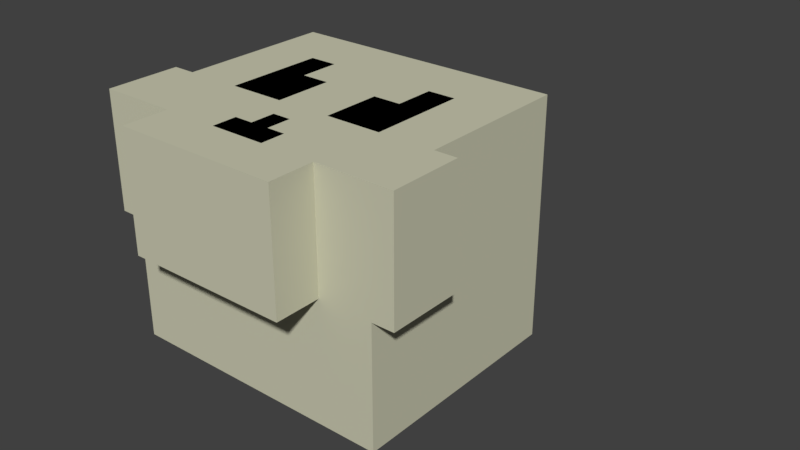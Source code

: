 # Source: phantom-enemy-neutral.blend  (saved by Blender 2.78.0; exported with 4.5.12 LTS)
import bpy
from mathutils import Matrix  # noqa: F401  (used for matrix-valued properties, if any)

bpy.ops.wm.read_factory_settings(use_empty=True)
scene = bpy.context.scene
scene.name = 'Scene'

# ---- collections
col_collection_1 = bpy.data.collections.new('Collection 1'); scene.collection.children.link(col_collection_1)

# ---- materials (node trees are filled in below, after node groups)
mat_skull = bpy.data.materials.new('skull')
mat_skull.alpha_threshold = 0.0
mat_skull.use_transparent_shadow = False
mat_skull.diffuse_color = (0.6038, 0.5981, 0.4471, 1.0)
mat_skull.roughness = 0.5
mat_eyes = bpy.data.materials.new('Eyes')
mat_eyes.alpha_threshold = 0.0
mat_eyes.use_transparent_shadow = False
mat_eyes.diffuse_color = (0.0, 0.0, 0.0, 1.0)
mat_eyes.roughness = 0.5

# ---- material node trees

# ---- world
world_world = bpy.data.worlds.new('World'); scene.world = world_world
world_world.color = (0.05088, 0.05088, 0.05088)
world_world.use_sun_shadow = False
world_world.sun_shadow_jitter_overblur = 0.0
world_world.cycles.sampling_method = 'MANUAL'

# ---- meshes
me_cube_004 = bpy.data.meshes.new('Cube.004')
me_cube_004.from_pydata([(0.2565, -0.2588, -0.1465), (0.2565, -0.2588, 0.07709), (0.2788, -0.1398, -0.1241), (0.2788, -0.1398, 0.05474), (0.48, -0.2588, -0.1465), (0.48, -0.2588, 0.07709), (0.4577, -0.1398, -0.1241), (0.4577, -0.1398, 0.05474), (0.2565, -0.2588, -0.05331), (0.2565, -0.2588, -0.01605), (0.48, -0.2588, -0.01605), (0.48, -0.2588, -0.05331), (0.3496, -0.2588, -0.1465), (0.3869, -0.2588, -0.1465), (0.3869, -0.2588, 0.07709), (0.3496, -0.2588, 0.07709), (0.3869, -0.2588, -0.05331), (0.3496, -0.2588, -0.05331), (0.3869, -0.2588, -0.01605), (0.3496, -0.2588, -0.01605), (0.2773, -0.4265, 0.004773), (0.2773, -0.4265, 0.05627), (0.3288, -0.4265, 0.05627), (0.2773, -0.4265, -0.1256), (0.2773, -0.4265, -0.07414), (0.4592, -0.4265, 0.05627), (0.4592, -0.4265, 0.004773), (0.3288, -0.4265, -0.1256), (0.4077, -0.4265, 0.05627), (0.3288, -0.4265, -0.07414), (0.3288, -0.4265, 0.004773), (0.4077, -0.4265, 0.004773), (0.3079, -0.1167, -0.09506), (0.3079, -0.1167, 0.0257), (0.4286, -0.1167, -0.09506), (0.4286, -0.1167, 0.0257), (0.32, -0.02066, -0.08299), (0.32, -0.02066, 0.01362), (0.4166, -0.02066, -0.08299), (0.4166, -0.02066, 0.01362), (0.3381, -0.006025, -0.06487), (0.3381, -0.006025, -0.00449), (0.3985, -0.006025, -0.06487), (0.3985, -0.006025, -0.00449), (0.3501, 0.08997, -0.0528), (0.3501, 0.08997, -0.01657), (0.3864, 0.08997, -0.0528), (0.3864, 0.08997, -0.01657)], [], [(0, 8, 9, 1, 3, 2), (7, 6, 34, 35), (6, 7, 5, 10, 11, 4), (10, 5, 25, 26), (2, 6, 4, 13, 12, 0), (7, 3, 1, 15, 14, 5), (19, 15, 22, 30), (17, 19, 9, 8), (4, 11, 16, 13), (13, 16, 17, 12), (11, 10, 18, 16), (16, 18, 19, 17), (18, 10, 26, 31), (18, 14, 15, 19), (30, 22, 21, 20), (27, 29, 24, 23), (26, 25, 28, 31), (15, 1, 21, 22), (1, 9, 20, 21), (5, 14, 28, 25), (8, 0, 23, 24), (0, 12, 27, 23), (9, 19, 30, 20), (14, 18, 31, 28), (17, 8, 24, 29), (12, 17, 29, 27), (35, 34, 38, 39), (6, 2, 32, 34), (3, 7, 35, 33), (2, 3, 33, 32), (37, 39, 43, 41), (34, 32, 36, 38), (33, 35, 39, 37), (32, 33, 37, 36), (40, 41, 45, 44), (36, 37, 41, 40), (39, 38, 42, 43), (38, 36, 40, 42), (44, 45, 47, 46), (43, 42, 46, 47), (42, 40, 44, 46), (41, 43, 47, 45)])
me_cube_004.materials.append(mat_skull)
me_cube_004.use_remesh_preserve_volume = False
me_cube_004.use_remesh_preserve_attributes = False
me_cube_004.use_mirror_vertex_groups = False
me_cube_004.update()
me_cube_012 = bpy.data.meshes.new('Cube.012')
me_cube_012.from_pydata([(-0.2565, -0.2588, -0.1465), (-0.2565, -0.2588, 0.07709), (-0.2788, -0.1398, -0.1241), (-0.2788, -0.1398, 0.05474), (-0.48, -0.2588, -0.1465), (-0.48, -0.2588, 0.07709), (-0.4577, -0.1398, -0.1241), (-0.4577, -0.1398, 0.05474), (-0.2565, -0.2588, -0.05331), (-0.2565, -0.2588, -0.01605), (-0.48, -0.2588, -0.01605), (-0.48, -0.2588, -0.05331), (-0.3496, -0.2588, -0.1465), (-0.3869, -0.2588, -0.1465), (-0.3869, -0.2588, 0.07709), (-0.3496, -0.2588, 0.07709), (-0.3869, -0.2588, -0.05331), (-0.3496, -0.2588, -0.05331), (-0.3869, -0.2588, -0.01605), (-0.3496, -0.2588, -0.01605), (-0.2773, -0.4265, 0.004773), (-0.2773, -0.4265, 0.05627), (-0.3288, -0.4265, 0.05627), (-0.2773, -0.4265, -0.1256), (-0.2773, -0.4265, -0.07414), (-0.4592, -0.4265, 0.05627), (-0.4592, -0.4265, 0.004773), (-0.3288, -0.4265, -0.1256), (-0.4077, -0.4265, 0.05627), (-0.3288, -0.4265, -0.07414), (-0.3288, -0.4265, 0.004773), (-0.4077, -0.4265, 0.004773), (-0.3079, -0.1167, -0.09506), (-0.3079, -0.1167, 0.0257), (-0.4286, -0.1167, -0.09506), (-0.4286, -0.1167, 0.0257), (-0.32, -0.02066, -0.08299), (-0.32, -0.02066, 0.01362), (-0.4166, -0.02066, -0.08299), (-0.4166, -0.02066, 0.01362), (-0.3381, -0.006025, -0.06487), (-0.3381, -0.006025, -0.00449), (-0.3985, -0.006025, -0.06487), (-0.3985, -0.006025, -0.00449), (-0.3501, 0.08997, -0.0528), (-0.3501, 0.08997, -0.01657), (-0.3864, 0.08997, -0.0528), (-0.3864, 0.08997, -0.01657)], [], [(0, 2, 3, 1, 9, 8), (7, 35, 34, 6), (6, 4, 11, 10, 5, 7), (10, 26, 25, 5), (2, 0, 12, 13, 4, 6), (7, 5, 14, 15, 1, 3), (19, 30, 22, 15), (17, 8, 9, 19), (4, 13, 16, 11), (13, 12, 17, 16), (11, 16, 18, 10), (16, 17, 19, 18), (18, 31, 26, 10), (18, 19, 15, 14), (30, 20, 21, 22), (27, 23, 24, 29), (26, 31, 28, 25), (15, 22, 21, 1), (1, 21, 20, 9), (5, 25, 28, 14), (8, 24, 23, 0), (0, 23, 27, 12), (9, 20, 30, 19), (14, 28, 31, 18), (17, 29, 24, 8), (12, 27, 29, 17), (35, 39, 38, 34), (6, 34, 32, 2), (3, 33, 35, 7), (2, 32, 33, 3), (37, 41, 43, 39), (34, 38, 36, 32), (33, 37, 39, 35), (32, 36, 37, 33), (40, 44, 45, 41), (36, 40, 41, 37), (39, 43, 42, 38), (38, 42, 40, 36), (44, 46, 47, 45), (43, 47, 46, 42), (42, 46, 44, 40), (41, 45, 47, 43)])
me_cube_012.materials.append(mat_skull)
me_cube_012.use_remesh_preserve_volume = False
me_cube_012.use_remesh_preserve_attributes = False
me_cube_012.use_mirror_vertex_groups = False
me_cube_012.update()
me_cube = bpy.data.meshes.new('Cube')
me_cube.from_pydata([(-0.2, -0.1, -0.06), (-0.2, -0.1, 0.06), (-0.2, 0.0002862, -0.06), (-0.2, 0.0002862, 0.06), (0.2, -0.1, -0.06), (0.2, -0.1, 0.06), (0.2, 0.0002862, -0.06), (0.2, 0.0002862, 0.06), (0.1292, 0.0002862, -0.06), (-0.1292, 0.0002862, -0.06), (-0.1292, 0.0002862, 0.06), (0.1292, 0.0002862, 0.06), (-0.1292, -0.1, -0.06), (0.1292, -0.1, -0.06), (0.1292, -0.1, 0.06), (-0.1292, -0.1, 0.06), (-0.2, 0.2, 0.06), (-0.2, 0.2, -0.06), (-0.1292, 0.2, -0.06), (0.1292, 0.2, 0.06), (0.2, 0.2, 0.06), (0.2, 0.2, -0.06), (0.1292, 0.2, -0.06), (-0.1292, 0.2, 0.06), (0.1292, 0.109, -0.06), (0.2, 0.109, -0.06), (0.2, 0.109, 0.06), (0.1292, 0.109, 0.06), (-0.1292, 0.109, -0.06), (-0.1292, 0.109, 0.06), (-0.2, 0.109, -0.06), (-0.2, 0.109, 0.06), (0.1292, 0.2, 0.224), (0.2, 0.2, 0.224), (-0.2, 0.2, 0.224), (-0.1292, 0.2, 0.224), (0.1292, 0.109, 0.224), (0.2, 0.109, 0.224), (-0.1292, 0.109, 0.224), (-0.2, 0.109, 0.224)], [], [(0, 1, 3, 2), (26, 25, 21, 20), (6, 7, 5, 4), (12, 15, 1, 0), (8, 6, 4, 13), (10, 3, 1, 15), (7, 11, 14, 5), (11, 10, 15, 14), (2, 9, 12, 0), (9, 8, 13, 12), (4, 5, 14, 13), (13, 14, 15, 12), (25, 24, 22, 21), (9, 10, 11, 8), (22, 19, 20, 21), (17, 16, 23, 18), (29, 28, 18, 23), (28, 30, 17, 18), (24, 27, 19, 22), (27, 26, 37, 36), (20, 19, 32, 33), (30, 31, 16, 17), (11, 7, 26, 27), (8, 11, 27, 24), (6, 8, 24, 25), (7, 6, 25, 26), (2, 3, 31, 30), (3, 10, 29, 31), (9, 2, 30, 28), (10, 9, 28, 29), (36, 37, 33, 32), (39, 38, 35, 34), (31, 29, 38, 39), (26, 20, 33, 37), (16, 31, 39, 34), (23, 16, 34, 35), (29, 23, 35, 38), (19, 27, 36, 32)])
me_cube.materials.append(mat_skull)
me_cube.use_remesh_preserve_volume = False
me_cube.use_remesh_preserve_attributes = False
me_cube.use_mirror_vertex_groups = False
me_cube.update()
me_cube_002 = bpy.data.meshes.new('Cube.002')
me_cube_002.from_pydata([(-0.3, -0.27, -0.2), (-0.3, -0.27, 0.3), (-0.3, -0.01432, -0.2), (-0.3, -0.01432, 0.3), (0.3, -0.27, -0.2), (0.3, -0.27, 0.3), (0.3, -0.01432, -0.2), (0.3, -0.01432, 0.3), (0.18, -0.01432, -0.2), (0.06, -0.01432, -0.2), (-0.06, -0.01432, -0.2), (-0.18, -0.01432, -0.2), (-0.18, -0.01432, 0.3), (-0.06, -0.01432, 0.3), (0.06, -0.01432, 0.3), (0.18, -0.01432, 0.3), (-0.18, -0.27, -0.2), (-0.06, -0.27, -0.2), (0.06, -0.27, -0.2), (0.18, -0.27, -0.2), (0.18, -0.27, 0.3), (0.06, -0.27, 0.3), (-0.06, -0.27, 0.3), (-0.18, -0.27, 0.3), (-0.3, -0.27, -0.03889), (-0.3, -0.27, 0.08778), (-0.3, -0.01432, 0.08778), (-0.3, -0.01432, -0.03889), (0.3, -0.01432, 0.08778), (0.3, -0.01432, -0.03889), (0.3, -0.27, 0.08778), (0.3, -0.27, -0.03889), (0.18, -0.27, 0.08778), (0.18, -0.27, -0.03889), (0.06, -0.27, 0.08778), (0.06, -0.27, -0.03889), (-0.06, -0.27, 0.08778), (-0.06, -0.27, -0.03889), (-0.18, -0.27, 0.08778), (-0.18, -0.27, -0.03889), (0.18, -0.27, -0.3), (0.06, -0.27, -0.3), (-0.06, -0.27, -0.3), (-0.18, -0.27, -0.3), (-0.18, -0.01432, -0.3), (-0.06, -0.01432, -0.3), (0.06, -0.01432, -0.3), (0.18, -0.01432, -0.3), (-0.3, 0.2547, -0.03889), (-0.3, 0.2547, -0.2), (-0.18, 0.2547, -0.2), (0.18, 0.2547, 0.3), (0.3, 0.2547, 0.3), (0.3, 0.2547, -0.03889), (0.3, 0.2547, -0.2), (0.18, 0.2547, -0.2), (0.06, 0.2547, -0.2), (-0.06, 0.2547, -0.2), (-0.3, 0.2547, 0.3), (-0.18, 0.2547, 0.3), (-0.06, 0.2547, 0.3), (0.06, 0.2547, 0.3), (-0.18, 0.2547, -0.03889), (-0.06, 0.2547, -0.03889), (0.06, 0.2547, -0.03889), (0.18, 0.2547, -0.03889), (-0.3, 0.2547, 0.08778), (0.3, 0.2547, 0.08778), (-0.18, 0.2547, 0.08778), (-0.06, 0.2547, 0.08778), (0.06, 0.2547, 0.08778), (0.18, 0.2547, 0.08778), (-0.349, -0.01432, -0.2), (-0.349, -0.27, -0.2), (-0.349, -0.01432, -0.03889), (0.349, -0.01432, -0.03889), (0.349, -0.01432, -0.2), (0.349, -0.27, -0.2), (0.349, -0.27, -0.03889), (-0.349, -0.27, -0.03889), (0.12, -0.27, 0.08778), (-0.12, -0.27, 0.08778), (-0.18, -0.27, 0.1739), (-0.06, -0.27, 0.1739), (0.06, -0.27, 0.1739), (0.18, -0.27, 0.1739), (-0.12, -0.27, 0.3), (0.12, -0.27, 0.3), (-0.12, -0.27, 0.1739), (0.12, -0.27, 0.1739), (0.18, -0.2478, 0.1739), (0.18, -0.2478, 0.08778), (0.18, -0.2478, -0.03889), (0.06, -0.2478, 0.08778), (0.06, -0.2478, -0.03889), (-0.06, -0.2478, 0.08778), (-0.06, -0.2478, -0.03889), (-0.18, -0.2478, 0.1739), (-0.18, -0.2478, 0.08778), (-0.18, -0.2478, -0.03889), (-0.12, -0.2478, 0.08778), (0.12, -0.2478, 0.08778), (0.12, -0.2478, 0.1739), (-0.12, -0.2478, 0.1739), (-0.02, -0.27, -0.2), (0.02, -0.27, -0.2), (0.06, -0.27, -0.09259), (0.06, -0.27, -0.1463), (-0.06, -0.27, -0.09259), (-0.06, -0.27, -0.1463), (0.02, -0.27, -0.03889), (-0.02, -0.27, -0.03889), (0.02, -0.27, -0.1463), (-0.02, -0.27, -0.1463), (0.02, -0.27, -0.09259), (-0.02, -0.27, -0.09259), (0.02, -0.2474, -0.2), (0.06, -0.2474, -0.2), (0.06, -0.2474, -0.1463), (-0.06, -0.2474, -0.1463), (-0.06, -0.2474, -0.2), (-0.02, -0.2474, -0.2), (-0.02, -0.2474, -0.1463), (0.02, -0.2474, -0.1463), (0.02, -0.2474, -0.09259), (-0.02, -0.2474, -0.09259)], [], [(25, 1, 3, 26), (26, 3, 58, 66), (28, 7, 5, 30), (38, 82, 23, 1, 25), (8, 6, 4, 19), (12, 3, 1, 23), (7, 15, 20, 5), (15, 14, 21, 87, 20), (14, 13, 22, 21), (13, 12, 23, 86, 22), (2, 11, 16, 0), (9, 8, 47, 46), (8, 19, 40, 47), (11, 10, 45, 44), (30, 5, 20, 85, 32), (89, 87, 21, 84), (84, 21, 22, 83), (88, 86, 23, 82), (3, 12, 59, 58), (10, 11, 50, 57), (9, 10, 57, 56), (29, 6, 54, 53), (8, 9, 56, 55), (15, 7, 52, 51), (6, 8, 55, 54), (28, 29, 53, 67), (14, 15, 51, 61), (11, 2, 49, 50), (7, 28, 67, 52), (13, 14, 61, 60), (17, 109, 108, 37, 39, 16), (91, 90, 102, 101), (115, 111, 37, 108), (35, 34, 36, 37, 111, 110), (19, 33, 35, 106, 107, 18), (85, 20, 87, 89), (4, 31, 33, 19), (31, 30, 32, 33), (16, 39, 24, 0), (39, 38, 25, 24), (24, 27, 74, 79), (29, 28, 30, 31), (2, 27, 48, 49), (27, 26, 66, 48), (6, 29, 75, 76), (24, 25, 26, 27), (71, 51, 52, 67), (66, 58, 59, 68), (68, 59, 60, 69), (69, 60, 61, 70), (70, 61, 51, 71), (56, 64, 65, 55), (64, 70, 71, 65), (57, 63, 64, 56), (63, 69, 70, 64), (50, 62, 63, 57), (62, 68, 69, 63), (49, 48, 62, 50), (48, 66, 68, 62), (55, 65, 53, 54), (65, 71, 67, 53), (12, 13, 60, 59), (44, 45, 42, 43), (45, 46, 41, 42), (46, 47, 40, 41), (18, 105, 104, 17, 42, 41), (10, 9, 46, 45), (19, 18, 41, 40), (16, 11, 44, 43), (17, 16, 43, 42), (76, 75, 78, 77), (73, 79, 74, 72), (0, 24, 79, 73), (2, 0, 73, 72), (29, 31, 78, 75), (31, 4, 77, 78), (4, 6, 76, 77), (27, 2, 72, 74), (80, 34, 93, 101), (80, 89, 84, 34), (34, 84, 83, 36), (83, 22, 86, 88), (36, 83, 88, 81), (82, 38, 98, 97), (35, 33, 92, 94), (81, 88, 103, 100), (100, 103, 97, 98), (92, 91, 101, 93, 94), (96, 95, 100, 98, 99), (38, 39, 99, 98), (32, 85, 90, 91), (88, 82, 97, 103), (89, 80, 101, 102), (33, 32, 91, 92), (85, 89, 102, 90), (39, 37, 96, 99), (36, 81, 100, 95), (34, 35, 94, 93), (37, 36, 95, 96), (114, 115, 125, 124), (113, 115, 108, 109), (18, 107, 118, 117), (112, 114, 124, 123), (107, 106, 114, 112), (107, 112, 123, 118), (106, 35, 110, 114), (114, 110, 111, 115), (121, 122, 119, 120), (117, 118, 123, 116), (116, 123, 122, 121), (123, 124, 125, 122), (115, 113, 122, 125), (17, 104, 121, 120), (109, 17, 120, 119), (104, 105, 116, 121), (105, 18, 117, 116), (113, 109, 119, 122)])
me_cube_002.polygons.foreach_set('material_index', [0, 0, 0, 0, 0, 0, 0, 0, 0, 0, 0, 0, 0, 0, 0, 0, 0, 0, 0, 0, 0, 0, 0, 0, 0, 0, 0, 0, 0, 0, 0, 1, 0, 0, 0, 0, 0, 0, 0, 0, 0, 0, 0, 0, 0, 0, 0, 0, 0, 0, 0, 0, 0, 0, 0, 0, 0, 0, 0, 0, 0, 0, 0, 0, 0, 0, 0, 0, 0, 0, 0, 0, 0, 0, 0, 0, 0, 0, 1, 0, 0, 0, 0, 1, 1, 1, 1, 1, 1, 1, 1, 1, 1, 1, 1, 1, 1, 1, 1, 1, 0, 1, 1, 0, 1, 0, 0, 1, 1, 1, 1, 1, 1, 1, 1, 1, 1])
me_cube_002.materials.append(mat_skull)
me_cube_002.materials.append(mat_eyes)
me_cube_002.use_remesh_preserve_volume = False
me_cube_002.use_remesh_preserve_attributes = False
me_cube_002.use_mirror_vertex_groups = False
me_cube_002.update()
arm_armature_001 = bpy.data.armatures.new('Armature.001')  # bones are not reproduced

# ---- objects
ob_armature = bpy.data.objects.new('Armature', arm_armature_001)
ob_cube_005 = bpy.data.objects.new('Cube.005', me_cube_004)
ob_cube_004 = bpy.data.objects.new('Cube.004', me_cube_012)
ob_cube = bpy.data.objects.new('Cube', me_cube)
ob_cube_002 = bpy.data.objects.new('Cube.002', me_cube_002)

# ---- transforms, parenting, visibility, modifiers, constraints
ob_armature.location = (0.0, 0.0531, 1.139)
ob_armature.lineart.crease_threshold = 0.0
ob_cube_005.parent = ob_armature
ob_cube_005.matrix_parent_inverse = Matrix(((-1.0, -3.553e-15, -8.941e-08, 0.3618), (-3.475e-09, -1.0, 9.458e-08, -0.5079), (2.98e-08, -3.553e-15, 1.0, -0.7677), (0.0, 0.0, 0.0, 1.0)))
ob_cube_005.location = (0.0, 0.0, 0.7951)
ob_cube_005.lineart.crease_threshold = 0.0
ob_cube_004.parent = ob_armature
ob_cube_004.matrix_parent_inverse = Matrix(((-1.0, 1.776e-15, 2.98e-08, -0.3618), (1.369e-08, -1.0, 8.048e-08, -0.5079), (9.724e-23, -7.105e-15, 1.0, -0.7677), (0.0, 0.0, 0.0, 1.0)))
ob_cube_004.location = (0.0, 0.0, 0.7951)
ob_cube_004.lineart.crease_threshold = 0.0
ob_cube.parent = ob_armature
ob_cube.matrix_parent_inverse = Matrix(((1.0, 1.421e-14, -0.0, -7.546e-16), (2.842e-14, 1.192e-07, -1.0, 0.5876), (1.421e-14, 1.0, -0.0, -0.0531), (0.0, 0.0, 0.0, 1.0)))
ob_cube.location = (0.0, -0.1, 0.8014)
ob_cube.scale = (1.0, 1.0, 0.8)
ob_cube.lineart.crease_threshold = 0.0
ob_cube_002.parent = ob_armature
ob_cube_002.matrix_parent_inverse = Matrix(((1.0, 2.384e-07, 0.0, -1.266e-08), (0.0, 0.0, 1.0, -1.616), (2.384e-07, -1.0, 0.0, 0.0531), (0.0, 0.0, 0.0, 1.0)))
ob_cube_002.location = (0.0, 0.0, 1.2)
ob_cube_002.lineart.crease_threshold = 0.0

# ---- collection membership
col_collection_1.objects.link(ob_armature)
col_collection_1.objects.link(ob_cube_005)
col_collection_1.objects.link(ob_cube_004)
col_collection_1.objects.link(ob_cube)
col_collection_1.objects.link(ob_cube_002)

# ---- scene / render settings (as saved in the file)
scene.frame_start = 1; scene.frame_end = 25; scene.frame_set(12)
scene.render.engine = 'BLENDER_EEVEE_NEXT'
scene.render.resolution_percentage = 50
scene.render.dither_intensity = 0.0
scene.cycles.use_denoising = False
scene.cycles.samples = 128
scene.cycles.sampling_pattern = 'TABULATED_SOBOL'
scene.cycles.light_sampling_threshold = 0.0
scene.cycles.use_adaptive_sampling = False
scene.cycles.use_light_tree = False
scene.cycles.blur_glossy = 0.0
scene.cycles.sample_clamp_indirect = 0.0
scene.view_settings.view_transform = 'Standard'
bpy.context.view_layer.update()

# ---- added for rendering (the .blend has no active camera and no usable light): camera, sun
cam_auto = bpy.data.cameras.new('AutoCamera')
cam_auto.lens = 50.0
cam_auto.sensor_width = 36.0
cam_auto.clip_end = 1000.0
ob_auto_camera = bpy.data.objects.new('AutoCamera', cam_auto)
scene.collection.objects.link(ob_auto_camera)
ob_auto_camera.location = (1.333, -1.72896, 2.18485)
ob_auto_camera.rotation_euler = (1.09748, -7.21219e-08, 0.694738)
scene.camera = ob_auto_camera
light_auto_sun = bpy.data.lights.new('AutoSun', 'SUN')
light_auto_sun.energy = 3.0
light_auto_sun.angle = 0.0523599
ob_auto_sun = bpy.data.objects.new('AutoSun', light_auto_sun)
scene.collection.objects.link(ob_auto_sun)
ob_auto_sun.rotation_euler = (0.872665, 0.174533, 0.523599)
bpy.context.view_layer.update()
